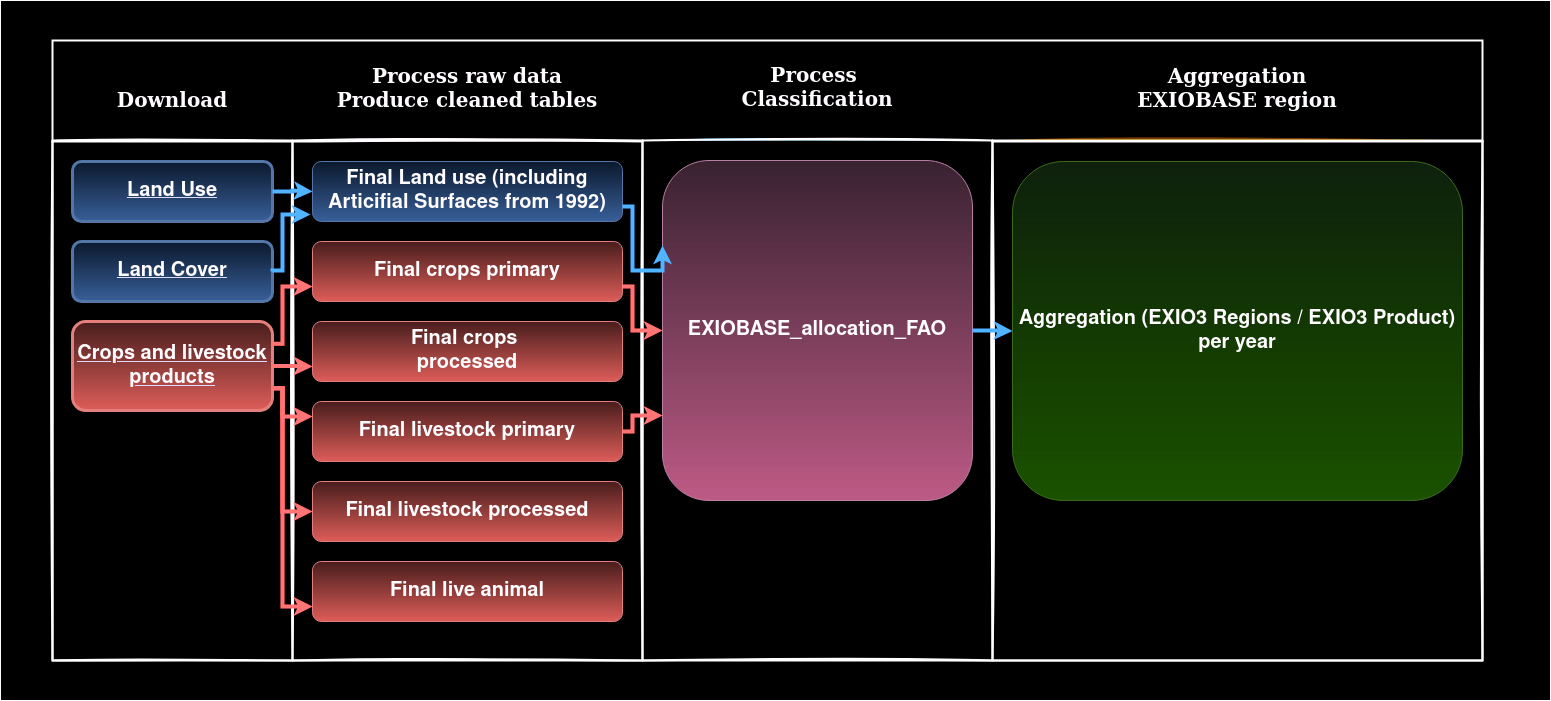

The diagram above was exported from draw.io. Its source (the exported page's mxGraphModel, read from the mxfile embedded in the PNG):
<mxGraphModel dx="1434" dy="1943" grid="1" gridSize="10" guides="1" tooltips="1" connect="1" arrows="1" fold="1" page="1" pageScale="1" pageWidth="850" pageHeight="1100" math="0" shadow="0">
  <root>
    <mxCell id="0" />
    <mxCell id="1" parent="0" />
    <mxCell id="wFyysWns71dgzSw_rNNL-66" value="" style="rounded=0;whiteSpace=wrap;html=1;" vertex="1" parent="1">
      <mxGeometry x="98" y="-160" width="1550" height="700" as="geometry" />
    </mxCell>
    <mxCell id="_5mSTuPxr-ZiKRkBDSY7-1" value="" style="swimlane;fontStyle=2;childLayout=stackLayout;horizontal=1;startSize=100;horizontalStack=1;resizeParent=1;resizeParentMax=0;resizeLast=0;collapsible=0;marginBottom=0;swimlaneFillColor=default;fontFamily=Permanent Marker;fontSize=16;points=[];verticalAlign=top;stackBorder=0;resizable=1;strokeWidth=2;disableMultiStroke=1;swimlaneLine=0;" parent="1" vertex="1">
      <mxGeometry x="150" y="-120" width="1430" height="620" as="geometry" />
    </mxCell>
    <object label="Download&#10;" status="New" id="_5mSTuPxr-ZiKRkBDSY7-2">
      <mxCell style="swimlane;strokeWidth=2;fontFamily=Permanent Marker;html=0;startSize=1;verticalAlign=bottom;spacingBottom=5;points=[];childLayout=stackLayout;stackBorder=20;stackSpacing=20;resizeLast=0;resizeParent=1;horizontalStack=0;collapsible=0;sketch=1;strokeColor=#000000;fillStyle=solid;fillColor=#f8cecc;align=center;horizontal=1;gradientColor=#ea6b66;fontSize=20;" parent="_5mSTuPxr-ZiKRkBDSY7-1" vertex="1">
        <mxGeometry y="100" width="240" height="520" as="geometry" />
      </mxCell>
    </object>
    <mxCell id="wFyysWns71dgzSw_rNNL-3" value="&lt;font size=&quot;1&quot;&gt;&lt;a href=&quot;https://www.fao.org/faostat/en/#data/RL&quot; data-domain=&quot;RL&quot; data-link=&quot;domain&quot; class=&quot;instafilta-target&quot;&gt;&lt;font style=&quot;font-size: 20px;&quot; color=&quot;#000000&quot;&gt;&lt;b&gt;Land Use &lt;/b&gt;&lt;/font&gt;&lt;/a&gt;&lt;/font&gt;" style="rounded=1;whiteSpace=wrap;html=1;fillColor=#dae8fc;gradientColor=#7ea6e0;strokeColor=#6c8ebf;strokeWidth=3;" vertex="1" parent="_5mSTuPxr-ZiKRkBDSY7-2">
      <mxGeometry x="20" y="21" width="200" height="60" as="geometry" />
    </mxCell>
    <UserObject label="&lt;b&gt;&lt;a href=&quot;https://www.fao.org/faostat/en/#data/LC&quot; data-domain=&quot;LC&quot; data-link=&quot;domain&quot; class=&quot;instafilta-target&quot;&gt;&lt;font style=&quot;font-size: 20px;&quot; color=&quot;#000000&quot;&gt;Land Cover &lt;/font&gt;&lt;/a&gt;&lt;/b&gt;" link="&lt;a href=&quot;https://www.fao.org/faostat/en/#data/LC&quot; data-domain=&quot;LC&quot; data-link=&quot;domain&quot; class=&quot;instafilta-target&quot;&gt;Land Cover &lt;/a&gt;" id="wFyysWns71dgzSw_rNNL-5">
      <mxCell style="rounded=1;whiteSpace=wrap;html=1;fillColor=#dae8fc;gradientColor=#7ea6e0;strokeColor=#6c8ebf;strokeWidth=3;" vertex="1" parent="_5mSTuPxr-ZiKRkBDSY7-2">
        <mxGeometry x="20" y="101" width="200" height="60" as="geometry" />
      </mxCell>
    </UserObject>
    <UserObject label="&lt;font style=&quot;font-size: 20px;&quot;&gt;&lt;b&gt;&lt;a href=&quot;https://www.fao.org/faostat/en/#data/QCL&quot; data-domain=&quot;QCL&quot; data-link=&quot;domain&quot; class=&quot;instafilta-target&quot;&gt;&lt;font style=&quot;font-size: 20px;&quot; color=&quot;#000000&quot;&gt;Crops and livestock products  &lt;/font&gt;&lt;/a&gt;&lt;/b&gt;&lt;/font&gt;" link="&lt;a href=&quot;https://www.fao.org/faostat/en/#data/QCL&quot; data-domain=&quot;QCL&quot; data-link=&quot;domain&quot; class=&quot;instafilta-target&quot;&gt;Crops and livestock products  &lt;/a&gt;" id="wFyysWns71dgzSw_rNNL-4">
      <mxCell style="rounded=1;whiteSpace=wrap;html=1;fillColor=#f8cecc;gradientColor=#ea6b66;strokeColor=#b85450;strokeWidth=3;" vertex="1" parent="_5mSTuPxr-ZiKRkBDSY7-2">
        <mxGeometry x="20" y="181" width="200" height="89" as="geometry" />
      </mxCell>
    </UserObject>
    <object label="Process raw data&#10;Produce cleaned tables&#10;" status="In progress" id="_5mSTuPxr-ZiKRkBDSY7-6">
      <mxCell style="swimlane;strokeWidth=2;fontFamily=Permanent Marker;html=0;startSize=1;verticalAlign=bottom;spacingBottom=5;points=[];childLayout=stackLayout;stackBorder=20;stackSpacing=20;resizeLast=0;resizeParent=1;horizontalStack=0;collapsible=0;sketch=1;strokeColor=#000000;fillStyle=solid;fillColor=#f8cecc;fontSize=20;fontColor=#000000;" parent="_5mSTuPxr-ZiKRkBDSY7-1" vertex="1">
        <mxGeometry x="240" y="100" width="350" height="520" as="geometry" />
      </mxCell>
    </object>
    <mxCell id="wFyysWns71dgzSw_rNNL-7" value="&lt;font style=&quot;font-size: 20px;&quot;&gt;&lt;b&gt;Final Land use (including Articifial Surfaces from 1992)&lt;/b&gt;&lt;/font&gt;" style="rounded=1;whiteSpace=wrap;html=1;fillColor=#dae8fc;gradientColor=#7ea6e0;strokeColor=#6c8ebf;" vertex="1" parent="_5mSTuPxr-ZiKRkBDSY7-6">
      <mxGeometry x="20" y="21" width="310" height="60" as="geometry" />
    </mxCell>
    <mxCell id="wFyysWns71dgzSw_rNNL-11" value="&lt;font style=&quot;font-size: 20px;&quot;&gt;&lt;b&gt;Final crops primary&lt;/b&gt;&lt;/font&gt;" style="rounded=1;whiteSpace=wrap;html=1;fillColor=#f8cecc;gradientColor=#ea6b66;strokeColor=#b85450;" vertex="1" parent="_5mSTuPxr-ZiKRkBDSY7-6">
      <mxGeometry x="20" y="101" width="310" height="60" as="geometry" />
    </mxCell>
    <mxCell id="wFyysWns71dgzSw_rNNL-10" value="&lt;div&gt;&lt;font style=&quot;font-size: 20px;&quot;&gt;&lt;b&gt;Final crops&amp;nbsp;&lt;/b&gt;&lt;/font&gt;&lt;/div&gt;&lt;div&gt;&lt;font style=&quot;font-size: 20px;&quot;&gt;&lt;b&gt;processed&lt;/b&gt;&lt;/font&gt;&lt;/div&gt;" style="rounded=1;whiteSpace=wrap;html=1;fillColor=#f8cecc;gradientColor=#ea6b66;strokeColor=#b85450;" vertex="1" parent="_5mSTuPxr-ZiKRkBDSY7-6">
      <mxGeometry x="20" y="181" width="310" height="60" as="geometry" />
    </mxCell>
    <mxCell id="wFyysWns71dgzSw_rNNL-9" value="&lt;font style=&quot;font-size: 20px;&quot;&gt;&lt;b&gt;Final livestock primary&lt;/b&gt;&lt;/font&gt;" style="rounded=1;whiteSpace=wrap;html=1;fillColor=#f8cecc;gradientColor=#ea6b66;strokeColor=#b85450;" vertex="1" parent="_5mSTuPxr-ZiKRkBDSY7-6">
      <mxGeometry x="20" y="261" width="310" height="60" as="geometry" />
    </mxCell>
    <mxCell id="wFyysWns71dgzSw_rNNL-8" value="&lt;font style=&quot;font-size: 20px;&quot;&gt;&lt;b&gt;Final livestock processed&lt;br&gt;&lt;/b&gt;&lt;/font&gt;" style="rounded=1;whiteSpace=wrap;html=1;fillColor=#f8cecc;gradientColor=#ea6b66;strokeColor=#b85450;" vertex="1" parent="_5mSTuPxr-ZiKRkBDSY7-6">
      <mxGeometry x="20" y="341" width="310" height="60" as="geometry" />
    </mxCell>
    <mxCell id="wFyysWns71dgzSw_rNNL-27" value="&lt;font style=&quot;font-size: 20px;&quot;&gt;&lt;b&gt;Final live animal&lt;br&gt;&lt;/b&gt;&lt;/font&gt;" style="rounded=1;whiteSpace=wrap;html=1;fillColor=#f8cecc;gradientColor=#ea6b66;strokeColor=#b85450;" vertex="1" parent="_5mSTuPxr-ZiKRkBDSY7-6">
      <mxGeometry x="20" y="421" width="310" height="60" as="geometry" />
    </mxCell>
    <object label="Process &#10;Classification&#10;" status="Completed" id="_5mSTuPxr-ZiKRkBDSY7-9">
      <mxCell style="swimlane;strokeWidth=2;fontFamily=Permanent Marker;html=0;startSize=0;verticalAlign=bottom;spacingBottom=5;points=[];childLayout=stackLayout;stackBorder=20;stackSpacing=20;resizeLast=0;resizeParent=1;horizontalStack=0;collapsible=0;sketch=1;strokeColor=#000000;fillStyle=solid;fillColor=#1BA1E2;fontSize=20;" parent="_5mSTuPxr-ZiKRkBDSY7-1" vertex="1">
        <mxGeometry x="590" y="100" width="350" height="520" as="geometry" />
      </mxCell>
    </object>
    <mxCell id="wFyysWns71dgzSw_rNNL-50" value="&lt;font style=&quot;font-size: 20px;&quot;&gt;&lt;b&gt;EXIOBASE_allocation_FAO&lt;/b&gt;&lt;/font&gt;" style="rounded=1;whiteSpace=wrap;html=1;fillColor=#e6d0de;gradientColor=#d5739d;strokeColor=#996185;" vertex="1" parent="_5mSTuPxr-ZiKRkBDSY7-9">
      <mxGeometry x="20" y="20" width="310" height="340" as="geometry" />
    </mxCell>
    <object label="Aggregation&#10;EXIOBASE region&#10;" status="Completed" id="wFyysWns71dgzSw_rNNL-2">
      <mxCell style="swimlane;strokeWidth=2;fontFamily=Permanent Marker;html=0;startSize=1;verticalAlign=bottom;spacingBottom=5;points=[];childLayout=stackLayout;stackBorder=20;stackSpacing=20;resizeLast=0;resizeParent=1;horizontalStack=0;collapsible=0;sketch=1;strokeColor=#000000;fillStyle=solid;fillColor=#ffcd28;gradientColor=#ffa500;fontSize=20;" vertex="1" parent="_5mSTuPxr-ZiKRkBDSY7-1">
        <mxGeometry x="940" y="100" width="490" height="520" as="geometry" />
      </mxCell>
    </object>
    <mxCell id="wFyysWns71dgzSw_rNNL-57" value="&lt;font style=&quot;font-size: 20px;&quot;&gt;&lt;b&gt;Aggregation (EXIO3 Regions / EXIO3 Product) per year&lt;br&gt;&lt;/b&gt;&lt;/font&gt;" style="rounded=1;whiteSpace=wrap;html=1;fillColor=#d5e8d4;strokeColor=#82b366;gradientColor=#97d077;" vertex="1" parent="wFyysWns71dgzSw_rNNL-2">
      <mxGeometry x="20" y="21" width="450" height="339" as="geometry" />
    </mxCell>
    <mxCell id="wFyysWns71dgzSw_rNNL-13" style="edgeStyle=orthogonalEdgeStyle;rounded=0;orthogonalLoop=1;jettySize=auto;html=1;exitX=1;exitY=0.5;exitDx=0;exitDy=0;entryX=0;entryY=0.5;entryDx=0;entryDy=0;strokeColor=#0066CC;strokeWidth=4;" edge="1" parent="_5mSTuPxr-ZiKRkBDSY7-1" source="wFyysWns71dgzSw_rNNL-3" target="wFyysWns71dgzSw_rNNL-7">
      <mxGeometry relative="1" as="geometry">
        <Array as="points">
          <mxPoint x="240" y="151" />
          <mxPoint x="240" y="150" />
        </Array>
      </mxGeometry>
    </mxCell>
    <mxCell id="wFyysWns71dgzSw_rNNL-30" style="edgeStyle=orthogonalEdgeStyle;rounded=0;orthogonalLoop=1;jettySize=auto;html=1;exitX=1;exitY=0.5;exitDx=0;exitDy=0;strokeWidth=4;strokeColor=#0066CC;" edge="1" parent="_5mSTuPxr-ZiKRkBDSY7-1" source="wFyysWns71dgzSw_rNNL-5">
      <mxGeometry relative="1" as="geometry">
        <mxPoint x="258" y="174" as="targetPoint" />
        <Array as="points">
          <mxPoint x="220" y="230" />
          <mxPoint x="230" y="230" />
          <mxPoint x="230" y="174" />
        </Array>
      </mxGeometry>
    </mxCell>
    <mxCell id="wFyysWns71dgzSw_rNNL-33" style="edgeStyle=orthogonalEdgeStyle;rounded=0;orthogonalLoop=1;jettySize=auto;html=1;exitX=1;exitY=0.75;exitDx=0;exitDy=0;entryX=0;entryY=0.75;entryDx=0;entryDy=0;strokeColor=#FF3333;strokeWidth=4;" edge="1" parent="_5mSTuPxr-ZiKRkBDSY7-1" source="wFyysWns71dgzSw_rNNL-4" target="wFyysWns71dgzSw_rNNL-27">
      <mxGeometry relative="1" as="geometry">
        <Array as="points">
          <mxPoint x="230" y="348" />
          <mxPoint x="230" y="566" />
        </Array>
      </mxGeometry>
    </mxCell>
    <mxCell id="wFyysWns71dgzSw_rNNL-35" style="edgeStyle=orthogonalEdgeStyle;rounded=0;orthogonalLoop=1;jettySize=auto;html=1;exitX=1;exitY=0.75;exitDx=0;exitDy=0;entryX=0;entryY=0.5;entryDx=0;entryDy=0;strokeWidth=4;strokeColor=#FF3333;" edge="1" parent="_5mSTuPxr-ZiKRkBDSY7-1" source="wFyysWns71dgzSw_rNNL-4" target="wFyysWns71dgzSw_rNNL-8">
      <mxGeometry relative="1" as="geometry">
        <Array as="points">
          <mxPoint x="230" y="348" />
          <mxPoint x="230" y="471" />
        </Array>
      </mxGeometry>
    </mxCell>
    <mxCell id="wFyysWns71dgzSw_rNNL-36" style="edgeStyle=orthogonalEdgeStyle;rounded=0;orthogonalLoop=1;jettySize=auto;html=1;exitX=1;exitY=0.5;exitDx=0;exitDy=0;entryX=0;entryY=0.75;entryDx=0;entryDy=0;strokeColor=#FF3333;strokeWidth=4;" edge="1" parent="_5mSTuPxr-ZiKRkBDSY7-1" source="wFyysWns71dgzSw_rNNL-4" target="wFyysWns71dgzSw_rNNL-10">
      <mxGeometry relative="1" as="geometry" />
    </mxCell>
    <mxCell id="wFyysWns71dgzSw_rNNL-37" style="edgeStyle=orthogonalEdgeStyle;rounded=0;orthogonalLoop=1;jettySize=auto;html=1;exitX=1;exitY=0.25;exitDx=0;exitDy=0;entryX=0;entryY=0.75;entryDx=0;entryDy=0;strokeColor=#FF3333;strokeWidth=4;" edge="1" parent="_5mSTuPxr-ZiKRkBDSY7-1" source="wFyysWns71dgzSw_rNNL-4" target="wFyysWns71dgzSw_rNNL-11">
      <mxGeometry relative="1" as="geometry">
        <Array as="points">
          <mxPoint x="230" y="303" />
          <mxPoint x="230" y="246" />
        </Array>
      </mxGeometry>
    </mxCell>
    <mxCell id="wFyysWns71dgzSw_rNNL-54" style="edgeStyle=orthogonalEdgeStyle;rounded=0;orthogonalLoop=1;jettySize=auto;html=1;exitX=1;exitY=0.75;exitDx=0;exitDy=0;entryX=0;entryY=0.25;entryDx=0;entryDy=0;strokeColor=#0066CC;strokeWidth=4;" edge="1" parent="_5mSTuPxr-ZiKRkBDSY7-1" source="wFyysWns71dgzSw_rNNL-7" target="wFyysWns71dgzSw_rNNL-50">
      <mxGeometry relative="1" as="geometry">
        <Array as="points">
          <mxPoint x="580" y="166" />
          <mxPoint x="580" y="230" />
        </Array>
      </mxGeometry>
    </mxCell>
    <mxCell id="wFyysWns71dgzSw_rNNL-55" style="edgeStyle=orthogonalEdgeStyle;rounded=0;orthogonalLoop=1;jettySize=auto;html=1;exitX=1;exitY=0.75;exitDx=0;exitDy=0;entryX=0;entryY=0.5;entryDx=0;entryDy=0;strokeColor=#FF3333;strokeWidth=4;" edge="1" parent="_5mSTuPxr-ZiKRkBDSY7-1" source="wFyysWns71dgzSw_rNNL-11" target="wFyysWns71dgzSw_rNNL-50">
      <mxGeometry relative="1" as="geometry">
        <Array as="points">
          <mxPoint x="580" y="246" />
          <mxPoint x="580" y="290" />
        </Array>
      </mxGeometry>
    </mxCell>
    <mxCell id="wFyysWns71dgzSw_rNNL-64" style="edgeStyle=orthogonalEdgeStyle;rounded=0;orthogonalLoop=1;jettySize=auto;html=1;exitX=1;exitY=0.5;exitDx=0;exitDy=0;entryX=0;entryY=0.5;entryDx=0;entryDy=0;strokeColor=#0066CC;strokeWidth=4;" edge="1" parent="_5mSTuPxr-ZiKRkBDSY7-1" source="wFyysWns71dgzSw_rNNL-50" target="wFyysWns71dgzSw_rNNL-57">
      <mxGeometry relative="1" as="geometry" />
    </mxCell>
    <mxCell id="wFyysWns71dgzSw_rNNL-65" style="edgeStyle=orthogonalEdgeStyle;rounded=0;orthogonalLoop=1;jettySize=auto;html=1;exitX=1;exitY=0.75;exitDx=0;exitDy=0;entryX=0;entryY=0.25;entryDx=0;entryDy=0;strokeColor=#FF3333;strokeWidth=4;" edge="1" parent="_5mSTuPxr-ZiKRkBDSY7-1" source="wFyysWns71dgzSw_rNNL-4" target="wFyysWns71dgzSw_rNNL-9">
      <mxGeometry relative="1" as="geometry">
        <Array as="points">
          <mxPoint x="230" y="348" />
          <mxPoint x="230" y="376" />
        </Array>
      </mxGeometry>
    </mxCell>
    <mxCell id="wFyysWns71dgzSw_rNNL-70" style="edgeStyle=orthogonalEdgeStyle;rounded=0;orthogonalLoop=1;jettySize=auto;html=1;exitX=1;exitY=0.5;exitDx=0;exitDy=0;entryX=0;entryY=0.75;entryDx=0;entryDy=0;strokeColor=#FF3333;strokeWidth=4;" edge="1" parent="_5mSTuPxr-ZiKRkBDSY7-1" source="wFyysWns71dgzSw_rNNL-9" target="wFyysWns71dgzSw_rNNL-50">
      <mxGeometry relative="1" as="geometry">
        <Array as="points">
          <mxPoint x="580" y="391" />
          <mxPoint x="580" y="375" />
        </Array>
      </mxGeometry>
    </mxCell>
  </root>
</mxGraphModel>